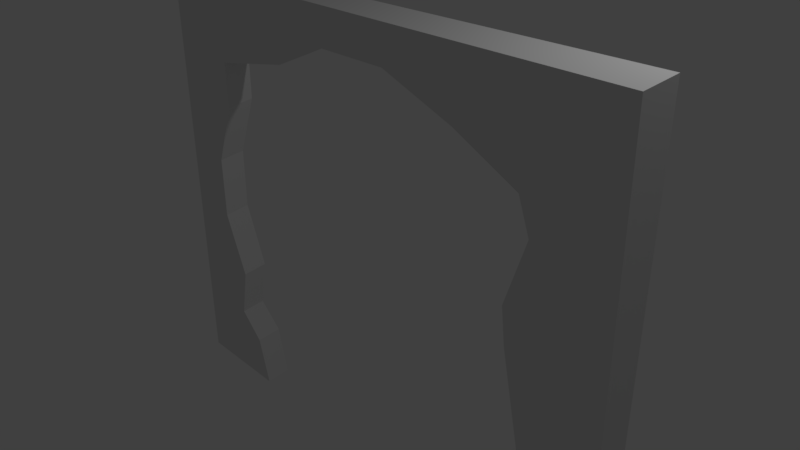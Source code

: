 # Source: Large_Warehouse_Destroyed_Wall.blend  (saved by Blender 2.79.0; exported with 4.5.12 LTS)
import bpy
from mathutils import Matrix  # noqa: F401  (used for matrix-valued properties, if any)

bpy.ops.wm.read_factory_settings(use_empty=True)
scene = bpy.context.scene
scene.name = 'Scene'

# ---- collections
col_collection_1 = bpy.data.collections.new('Collection 1'); scene.collection.children.link(col_collection_1)

# ---- materials (node trees are filled in below, after node groups)
mat_base = bpy.data.materials.new('Base')
mat_base.alpha_threshold = 0.0
mat_base.use_transparent_shadow = False
mat_base.roughness = 0.5
mat_base.specular_intensity = 0.0
mat_base.line_color = (0.0, 0.0, 0.0, 1.0)
mat_roof = bpy.data.materials.new('Roof')
mat_roof.alpha_threshold = 0.0
mat_roof.use_transparent_shadow = False
mat_roof.diffuse_color = (0.5288, 0.3472, 0.3332, 1.0)
mat_roof.roughness = 0.5
mat_roof.specular_intensity = 0.0
mat_edge = bpy.data.materials.new('Edge')
mat_edge.alpha_threshold = 0.0
mat_edge.use_transparent_shadow = False
mat_edge.diffuse_color = (0.1191, 0.1191, 0.1191, 1.0)
mat_edge.roughness = 0.5
mat_edge.specular_intensity = 0.0

# ---- node groups
ng_auto_smooth = bpy.data.node_groups.new('Auto Smooth', 'GeometryNodeTree')
_s = ng_auto_smooth.interface.new_socket(name='Geometry', in_out='OUTPUT', socket_type='NodeSocketGeometry')
_s = ng_auto_smooth.interface.new_socket(name='Geometry', in_out='INPUT', socket_type='NodeSocketGeometry')
_s = ng_auto_smooth.interface.new_socket(name='Angle', in_out='INPUT', socket_type='NodeSocketFloat')
_s.subtype = 'ANGLE'
_s.min_value = 0.0
_s.max_value = 3.142
ng_auto_smooth.is_modifier = True
_N = ng_auto_smooth.nodes; _L = ng_auto_smooth.links
n0 = _N.new('NodeGroupOutput'); n0.name = 'Group Output'; n0.location = (480, -100)
n1 = _N.new('NodeGroupInput'); n1.name = 'Group Input'; n1.location = (-420, -300)
n2 = _N.new('NodeGroupInput'); n2.name = 'Group Input.001'; n2.location = (-60, -100)
n3 = _N.new('GeometryNodeSetShadeSmooth'); n3.name = 'Set Shade Smooth'; n3.location = (120, -100)
n3.domain = 'EDGE'
n4 = _N.new('GeometryNodeSetShadeSmooth'); n4.name = 'Set Shade Smooth.001'; n4.location = (300, -100)
n5 = _N.new('GeometryNodeInputMeshEdgeAngle'); n5.name = 'Edge Angle'; n5.location = (-420, -220)
n6 = _N.new('GeometryNodeInputEdgeSmooth'); n6.name = 'Is Edge Smooth'; n6.location = (-60, -160)
n7 = _N.new('GeometryNodeInputShadeSmooth'); n7.name = 'Is Face Smooth'; n7.location = (-240, -340)
n8 = _N.new('FunctionNodeBooleanMath'); n8.name = 'Boolean Math'; n8.location = (-60, -220)
n9 = _N.new('FunctionNodeCompare'); n9.name = 'Compare'; n9.location = (-240, -180)
n9.operation = 'LESS_EQUAL'
_L.new(n5.outputs[0], n9.inputs[0])
_L.new(n4.outputs[0], n0.inputs[0])
_L.new(n1.outputs[1], n9.inputs[1])
_L.new(n9.outputs[0], n8.inputs[0])
_L.new(n7.outputs[0], n8.inputs[1])
_L.new(n2.outputs[0], n3.inputs[0])
_L.new(n6.outputs[0], n3.inputs[1])
_L.new(n3.outputs[0], n4.inputs[0])
_L.new(n8.outputs[0], n3.inputs[2])
n0.is_active_output = True

# ---- material node trees

# ---- world
world_world = bpy.data.worlds.new('World'); scene.world = world_world
world_world.color = (0.05088, 0.05088, 0.05088)
world_world.use_sun_shadow = False
world_world.sun_shadow_jitter_overblur = 0.0
world_world.cycles.sampling_method = 'MANUAL'

# ---- cameras
cam_camera = bpy.data.cameras.new('Camera')
cam_camera.clip_end = 100.0
cam_camera.lens = 35.0
cam_camera.sensor_width = 32.0
cam_camera.sensor_height = 18.0
cam_camera.ortho_scale = 7.314
cam_camera.dof.focus_distance = 0.0
cam_camera.dof.aperture_fstop = 128.0

# ---- lights
light_lamp = bpy.data.lights.new('Lamp', 'POINT')
light_lamp.transmission_factor = 0.0
light_lamp.cutoff_distance = 30.0
light_lamp.energy = 100.0
light_lamp.shadow_buffer_clip_start = 1.001
light_lamp.shadow_soft_size = 0.1
light_lamp.shadow_maximum_resolution = 0.006
light_lamp.use_absolute_resolution = True

# ---- meshes
me_cube = bpy.data.meshes.new('Cube')
me_cube.from_pydata([(3.83, 0.2252, 3.178), (-3.864, 0.2252, 3.178), (3.83, -0.3337, 3.134), (3.83, -0.2034, -3.158), (-3.798, -0.1602, -3.159), (-3.793, -0.2035, 3.144), (3.83, 0.2252, -3.158), (-3.864, 0.2252, -3.158), (-3.209, 0.2252, -3.158), (-2.342, 0.2252, -3.158), (1.995, 0.2252, -3.158), (2.731, 0.2252, -3.158), (-2.765, 0.2252, 3.178), (-1.666, 0.2252, 3.178), (-0.5667, 0.2252, 3.178), (0.5325, 0.2252, 3.178), (1.632, 0.2252, 3.178), (2.731, 0.2252, 3.178), (-3.153, -0.1664, -3.159), (-2.295, -0.1726, -3.159), (2.014, -0.1911, -3.159), (2.741, -0.1972, -3.158), (-2.704, -0.2221, 3.142), (-1.615, -0.2407, 3.141), (-0.526, -0.2593, 3.14), (0.5631, -0.2779, 3.138), (1.652, -0.2965, 3.137), (2.741, -0.3151, 3.136), (3.83, 0.2252, -2.253), (3.83, 0.2252, -1.348), (3.83, 0.2252, -0.4428), (3.83, 0.2252, 0.4624), (3.83, 0.2252, 1.368), (3.83, 0.2252, 2.273), (-3.864, 0.2252, 2.273), (-3.864, 0.2252, 1.368), (-3.864, 0.2252, 0.4624), (-3.864, 0.2252, -0.4428), (-3.864, 0.2252, -1.348), (-3.864, 0.2252, -2.253), (3.83, -0.222, -2.259), (3.83, -0.2406, -1.361), (3.83, -0.2593, -0.4615), (3.83, -0.2779, 0.4375), (3.83, -0.2965, 1.336), (3.83, -0.3151, 2.235), (-3.794, -0.1973, 2.243), (-3.795, -0.1911, 1.343), (-3.795, -0.1849, 0.4426), (-3.796, -0.1788, -0.4577), (-3.797, -0.1726, -1.358), (-3.798, -0.1664, -2.258), (2.625, 0.2252, -2.001), (2.731, 0.2252, -1.348), (2.477, 0.2252, -0.06636), (2.429, 0.2252, 0.4562), (2.731, 0.2252, 1.368), (2.579, 0.2252, 1.835), (1.995, 0.2252, -2.94), (1.632, 0.2252, 2.273), (1.611, -0.2061, -3.006), (0.5325, 0.2252, 2.66), (1.591, 0.2252, -3.0), (-0.5667, 0.2252, 2.66), (-2.514, 0.2252, -2.447), (-1.439, 0.2252, 2.273), (-2.915, 0.2252, -2.093), (-2.765, 0.2252, -1.348), (-3.119, 0.2252, -0.4428), (-3.119, 0.2252, 0.4624), (-2.765, 0.2252, 1.368), (-2.765, 0.2252, 2.02), (2.635, -0.2141, -2.007), (2.741, -0.2309, -1.36), (2.487, -0.2478, -0.08458), (2.44, -0.2646, 0.4321), (2.741, -0.2814, 1.337), (2.59, -0.2983, 1.799), (2.014, -0.2061, -2.946), (1.652, -0.2814, 2.238), (1.61, -0.1911, -3.159), (0.5628, -0.2646, 2.626), (1.591, 0.2252, -3.158), (-0.5264, -0.2478, 2.627), (-2.466, -0.1823, -2.453), (-1.388, -0.231, 2.241), (-2.858, -0.1743, -2.099), (-2.707, -0.1823, -1.358), (-3.06, -0.1903, -0.4583), (-3.059, -0.1982, 0.4419), (-2.705, -0.2062, 1.342), (-2.705, -0.2141, 1.99)], [], [(12, 1, 5, 22), (34, 46, 5, 1), (91, 22, 5, 46), (71, 34, 1, 12), (28, 40, 3, 6), (8, 18, 4, 7), (6, 3, 21, 11), (11, 21, 20, 10), (75, 76, 56, 55), (73, 74, 54, 53), (78, 72, 52, 58), (9, 19, 18, 8), (33, 57, 17, 0), (57, 59, 16, 17), (59, 61, 15, 16), (61, 63, 14, 15), (63, 65, 13, 14), (65, 71, 12, 13), (45, 2, 27, 77), (77, 27, 26, 79), (79, 26, 25, 81), (81, 25, 24, 83), (83, 24, 23, 85), (85, 23, 22, 91), (0, 17, 27, 2), (17, 16, 26, 27), (16, 15, 25, 26), (15, 14, 24, 25), (14, 13, 23, 24), (13, 12, 22, 23), (19, 84, 86, 18), (10, 20, 80, 82), (58, 10, 82, 62), (20, 78, 60, 80), (21, 72, 78, 20), (3, 40, 72, 21), (40, 41, 73, 72), (41, 42, 74, 73), (42, 43, 75, 74), (43, 44, 76, 75), (44, 45, 77, 76), (9, 8, 66, 64), (62, 60, 78, 58), (73, 53, 52, 72), (74, 75, 55, 54), (11, 10, 58, 52), (6, 11, 52, 28), (28, 52, 53, 29), (29, 53, 54, 30), (30, 54, 55, 31), (31, 55, 56, 32), (32, 56, 57, 33), (0, 2, 45, 33), (33, 45, 44, 32), (32, 44, 43, 31), (31, 43, 42, 30), (30, 42, 41, 29), (29, 41, 40, 28), (8, 7, 39, 66), (66, 39, 38, 67), (67, 38, 37, 68), (68, 37, 36, 69), (69, 36, 35, 70), (70, 35, 34, 71), (18, 86, 51, 4), (86, 87, 50, 51), (87, 88, 49, 50), (88, 89, 48, 49), (89, 90, 47, 48), (90, 91, 46, 47), (7, 4, 51, 39), (39, 51, 50, 38), (38, 50, 49, 37), (37, 49, 48, 36), (36, 48, 47, 35), (35, 47, 46, 34), (62, 82, 80, 60), (57, 56, 76, 77), (79, 59, 57, 77), (61, 59, 79, 81), (63, 61, 81, 83), (63, 83, 85, 65), (85, 91, 71, 65), (71, 91, 90, 70), (70, 90, 89, 69), (69, 89, 88, 68), (68, 88, 87, 67), (67, 87, 86, 66), (84, 64, 66, 86), (9, 64, 84, 19)])
me_cube.materials.append(mat_base)
me_cube.materials.append(mat_roof)
me_cube.materials.append(mat_edge)
me_cube.use_remesh_preserve_volume = False
me_cube.use_remesh_preserve_attributes = False
me_cube.use_mirror_vertex_groups = False
me_cube.update()

# ---- objects
ob_cube = bpy.data.objects.new('Cube', me_cube)
ob_lamp = bpy.data.objects.new('Lamp', light_lamp)
ob_camera = bpy.data.objects.new('Camera', cam_camera)

# ---- transforms, parenting, visibility, modifiers, constraints
ob_cube.location = (0.0, 0.0, 0.0)
ob_cube.lock_rotations_4d = False
ob_cube.empty_display_type = 'ARROWS'
ob_cube.lineart.crease_threshold = 0.0
_m = ob_cube.modifiers.new('Auto Smooth', 'NODES')
_m.node_group = ng_auto_smooth
_gi = [s.identifier for s in ng_auto_smooth.interface.items_tree if s.item_type == 'SOCKET' and s.in_out == 'INPUT']
_m[_gi[1]] = 3.142  # Angle
ob_lamp.location = (4.076, 1.005, 5.904)
ob_lamp.rotation_euler = (0.6503, 0.05522, 1.866)
ob_lamp.lock_rotations_4d = False
ob_lamp.empty_display_type = 'ARROWS'
ob_lamp.color = (0.0, 0.0, 0.0, 0.0)
ob_lamp.lineart.crease_threshold = 0.0
ob_camera.location = (7.481, -6.508, 5.344)
ob_camera.rotation_euler = (1.109, 0.0, 0.8149)
ob_camera.lock_rotations_4d = False
ob_camera.empty_display_type = 'ARROWS'
ob_camera.color = (0.0, 0.0, 0.0, 0.0)
ob_camera.display_type = 'WIRE'
ob_camera.lineart.crease_threshold = 0.0

# ---- collection membership
col_collection_1.objects.link(ob_cube)
col_collection_1.objects.link(ob_lamp)
col_collection_1.objects.link(ob_camera)

# ---- scene / render settings (as saved in the file)
scene.camera = ob_camera
scene.frame_start = 1; scene.frame_end = 250; scene.frame_set(95)
scene.render.engine = 'BLENDER_EEVEE_NEXT'
scene.render.resolution_percentage = 50
scene.render.dither_intensity = 0.0
scene.cycles.use_denoising = False
scene.cycles.samples = 128
scene.cycles.sampling_pattern = 'TABULATED_SOBOL'
scene.cycles.use_adaptive_sampling = False
scene.cycles.use_light_tree = False
scene.cycles.blur_glossy = 0.0
scene.cycles.sample_clamp_indirect = 0.0
scene.view_settings.view_transform = 'Standard'
bpy.context.view_layer.update()
